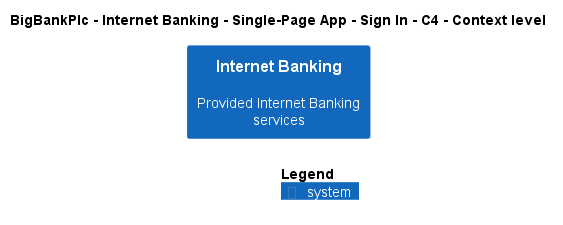

The diagram above was rendered by PlantUML. Its source (embedded in the PNG):
@startuml
!include ..\..\..\..\..\..\..\.c4s\C4_Context.puml

AddElementTag("c4interflow:lifecycle:new", $bgColor=green, $fontColor=#ffffff, $borderColor=green, $shadowing="False")
AddElementTag("c4interflow:lifecycle:changed", $bgColor=orange, $fontColor=#ffffff, $borderColor=orange, $shadowing="False")
AddElementTag("c4interflow:lifecycle:removed", $bgColor=red, $fontColor=#ffffff, $borderColor=red, $shadowing="False")

AddRelTag("c4interflow:lifecycle:new", $textColor=green, $lineColor=green)
AddRelTag("c4interflow:lifecycle:changed", $textColor=orange, $lineColor=orange)
AddRelTag("c4interflow:lifecycle:removed", $textColor=red, $lineColor=red)

SHOW_PERSON_PORTRAIT()
LAYOUT_TOP_DOWN()

skinparam linetype polyline

title BigBankPlc - Internet Banking - Single-Page App - Sign In - C4 - Context level

System(BigBankPlc.SoftwareSystems.InternetBanking, "Internet Banking", "Provided Internet Banking services")



SHOW_LEGEND()
@enduml